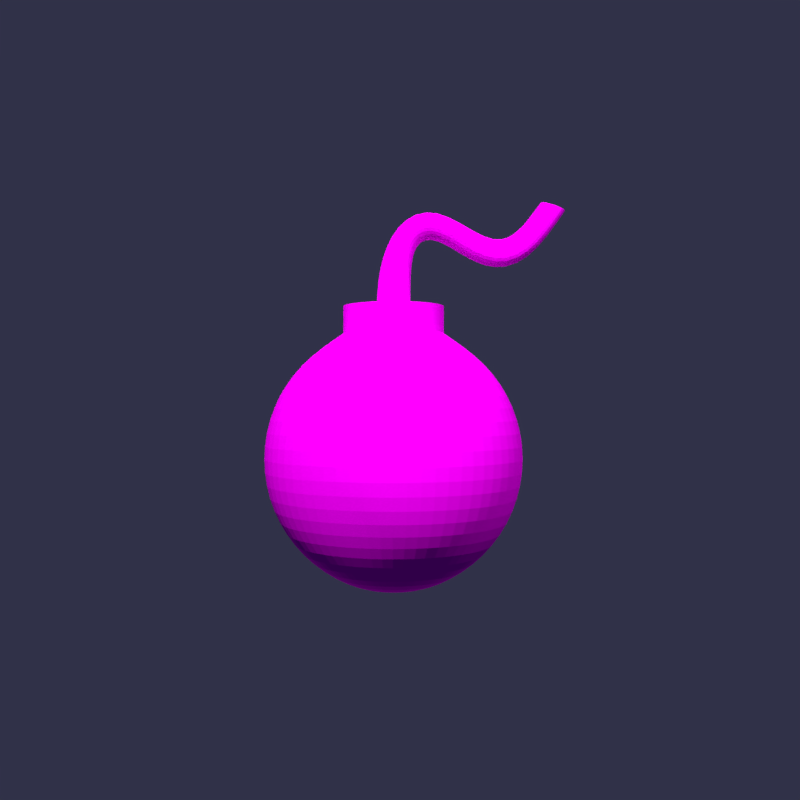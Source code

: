 # Source: bomb.blend  (saved by Blender 2.79.0; exported with 4.5.12 LTS)
import bpy
from mathutils import Matrix  # noqa: F401  (used for matrix-valued properties, if any)

bpy.ops.wm.read_factory_settings(use_empty=True)
scene = bpy.context.scene
scene.name = 'Scene'

# ---- collections
col_collection_1 = bpy.data.collections.new('Collection 1'); scene.collection.children.link(col_collection_1)

# ---- images (referenced by path relative to the original .blend; pixels are not part of the script)
import os
ASSET_DIR = os.environ.get("B2B_ASSET_DIR", "")  # directory of the original .blend (textures are referenced by path, not embedded)
HERE = os.path.dirname(os.path.abspath(__file__))  # packed textures are extracted next to this script under _unpacked/

def load_image(name, relpath, width, height, colorspace="sRGB"):
    """Load a texture the original file referenced (path relative to the .blend, or extracted next to this script)."""
    p = next((c for c in (os.path.join(HERE, relpath), os.path.join(ASSET_DIR, relpath)) if relpath and os.path.exists(c)), "")
    if p:
        img = bpy.data.images.load(p, check_existing=True)
        img.name = name
    else:  # same state as the original file: an image datablock whose file is absent (Cycles renders it pink)
        img = bpy.data.images.new(name, width, height)
        img.source = "FILE"
        img.filepath = "//" + (relpath or name)
    img.colorspace_settings.name = colorspace
    return img
img_bomb_material = load_image('bomb.material', 'bomb.material.png', 1024, 1024, 'sRGB')
img_satara_night_no_lamps_2k_hdr = load_image('satara_night_no_lamps_2k.hdr', 'satara_night_no_lamps_2k.hdr', 1024, 1024, 'Linear Rec.709')

# ---- materials (node trees are filled in below, after node groups)
mat_bomb_material = bpy.data.materials.new('bomb.material')
mat_bomb_material.alpha_threshold = 0.0
mat_bomb_material.roughness = 0.5

# ---- material node trees
mat_bomb_material.use_nodes = True; mat_bomb_material.node_tree.nodes.clear()
_N = mat_bomb_material.node_tree.nodes; _L = mat_bomb_material.node_tree.links
n0 = _N.new('ShaderNodeOutputMaterial'); n0.name = 'Material Output'; n0.location = (300, 300)
n1 = _N.new('ShaderNodeBsdfDiffuse'); n1.name = 'Diffuse BSDF.001'; n1.location = (80, 296)
n2 = _N.new('ShaderNodeTexImage'); n2.name = 'Image Texture'; n2.location = (-120, 259)
n2.width = 140
n2.image = img_bomb_material
_L.new(n2.outputs[0], n1.inputs[0])
_L.new(n1.outputs[0], n0.inputs[0])
n0.is_active_output = True

# ---- world
world_world = bpy.data.worlds.new('World'); scene.world = world_world
world_world.use_nodes = True; world_world.node_tree.nodes.clear()
_N = world_world.node_tree.nodes; _L = world_world.node_tree.links
n0 = _N.new('ShaderNodeOutputWorld'); n0.name = 'World Output'; n0.location = (300, 300)
n1 = _N.new('ShaderNodeBackground'); n1.name = 'Background'; n1.location = (10, 300)
n1.inputs[0].default_value = (0.02999, 0.03113, 0.06493, 1.0)
n2 = _N.new('ShaderNodeTexEnvironment'); n2.name = 'Environment Texture'; n2.location = (-190, 366)
n2.width = 140
n2.image = img_satara_night_no_lamps_2k_hdr
n3 = _N.new('ShaderNodeMapping'); n3.name = 'Mapping'; n3.location = (-490, 395)
n4 = _N.new('ShaderNodeTexCoord'); n4.name = 'Texture Coordinate'; n4.location = (-690, 378)
_L.new(n1.outputs[0], n0.inputs[0])
_L.new(n3.outputs[0], n2.inputs[0])
_L.new(n4.outputs[0], n3.inputs[0])
n0.is_active_output = True
world_world.color = (0.05088, 0.05088, 0.05088)
world_world.use_sun_shadow = False
world_world.sun_shadow_jitter_overblur = 0.0
world_world.cycles.sampling_method = 'MANUAL'

# ---- cameras
cam_camera = bpy.data.cameras.new('Camera')
cam_camera.clip_end = 100.0
cam_camera.lens = 35.0
cam_camera.sensor_width = 32.0
cam_camera.sensor_height = 18.0
cam_camera.ortho_scale = 7.314
cam_camera.dof.focus_distance = 0.0

# ---- lights
light_lamp_002 = bpy.data.lights.new('Lamp.002', 'SPOT')
light_lamp_002.transmission_factor = 0.0
light_lamp_002.cutoff_distance = 30.0
light_lamp_002.energy = 1000.0
light_lamp_002.shadow_buffer_clip_start = 1.001
light_lamp_002.shadow_soft_size = 0.1
light_lamp_002.shadow_maximum_resolution = 0.006
light_lamp_002.use_absolute_resolution = True
light_lamp_002.spot_size = 1.096
light_lamp_001 = bpy.data.lights.new('Lamp.001', 'SPOT')
light_lamp_001.transmission_factor = 0.0
light_lamp_001.cutoff_distance = 30.0
light_lamp_001.energy = 2000.0
light_lamp_001.shadow_buffer_clip_start = 1.001
light_lamp_001.shadow_soft_size = 0.1
light_lamp_001.shadow_maximum_resolution = 0.006
light_lamp_001.use_absolute_resolution = True
light_lamp_001.spot_size = 1.096
light_lamp = bpy.data.lights.new('Lamp', 'SPOT')
light_lamp.transmission_factor = 0.0
light_lamp.cutoff_distance = 30.0
light_lamp.energy = 5000.0
light_lamp.shadow_buffer_clip_start = 1.001
light_lamp.shadow_soft_size = 0.1
light_lamp.shadow_maximum_resolution = 0.006
light_lamp.use_absolute_resolution = True
light_lamp.spot_size = 1.096

# ---- meshes
me_cube = bpy.data.meshes.new('Cube')
me_cube.from_pydata([(-0.1295, -0.07477, 1.369), (-0.1295, -0.07477, 1.07), (-3.274e-05, -0.1494, 1.369), (-8.085e-08, -0.1495, 1.07), (0.1279, -0.06993, 1.369), (0.1295, -0.07477, 1.07), (0.1279, 0.07961, 1.369), (0.1295, 0.07477, 1.07), (-3.273e-05, 0.1496, 1.369), (-6.778e-08, 0.1495, 1.07), (-0.003183, -0.05057, 1.755), (0.07622, -0.09164, 1.679), (0.0, 0.3827, 0.9239), (0.0, 0.7071, 0.7071), (0.0, 0.9239, 0.3827), (0.0, 1.0, -4.371e-08), (0.0, 0.9239, -0.3827), (0.0, 0.7071, -0.7071), (0.0, 0.3827, -0.9239), (0.0, 1.51e-07, -1.0), (-0.1295, 0.07477, 1.07), (0.1464, 0.3536, 0.9239), (0.2706, 0.6533, 0.7071), (0.3536, 0.8536, 0.3827), (0.3827, 0.9239, -4.371e-08), (0.3536, 0.8536, -0.3827), (0.2706, 0.6533, -0.7071), (0.1464, 0.3536, -0.9239), (0.2706, 0.2706, 0.9239), (0.5, 0.5, 0.7071), (0.6533, 0.6533, 0.3827), (0.7071, 0.7071, -4.371e-08), (0.6533, 0.6533, -0.3827), (0.5, 0.5, -0.7071), (0.2706, 0.2706, -0.9239), (0.3536, 0.1464, 0.9239), (0.6533, 0.2706, 0.7071), (0.8536, 0.3536, 0.3827), (0.9239, 0.3827, -4.371e-08), (0.8536, 0.3536, -0.3827), (0.6533, 0.2706, -0.7071), (0.3536, 0.1464, -0.9239), (0.3827, 1.307e-07, 0.9239), (0.7071, 7.11e-08, 0.7071), (0.9239, 1.149e-08, 0.3827), (1.0, 1.149e-08, -4.371e-08), (0.9239, 1.149e-08, -0.3827), (0.7071, 7.11e-08, -0.7071), (0.3827, 5.62e-08, -0.9239), (0.3536, -0.1464, 0.9239), (0.6533, -0.2706, 0.7071), (0.8536, -0.3536, 0.3827), (0.9239, -0.3827, -4.371e-08), (0.8536, -0.3536, -0.3827), (0.6533, -0.2706, -0.7071), (0.3536, -0.1464, -0.9239), (0.2706, -0.2706, 0.9239), (0.5, -0.5, 0.7071), (0.6533, -0.6533, 0.3827), (0.7071, -0.7071, -4.371e-08), (0.6533, -0.6533, -0.3827), (0.5, -0.5, -0.7071), (0.2706, -0.2706, -0.9239), (0.1464, -0.3536, 0.9239), (0.2706, -0.6533, 0.7071), (0.3536, -0.8536, 0.3827), (0.3827, -0.9239, -4.371e-08), (0.3536, -0.8536, -0.3827), (0.2706, -0.6533, -0.7071), (0.1464, -0.3536, -0.9239), (-7.268e-08, -0.3827, 0.9239), (-2.664e-07, -0.7071, 0.7071), (-2.962e-07, -0.9239, 0.3827), (-3.26e-07, -1.0, -4.371e-08), (-2.962e-07, -0.9239, -0.3827), (-2.664e-07, -0.7071, -0.7071), (-1.621e-07, -0.3827, -0.9239), (-0.1464, -0.3536, 0.9239), (-0.2706, -0.6533, 0.7071), (-0.3536, -0.8536, 0.3827), (-0.3827, -0.9239, -4.371e-08), (-0.3536, -0.8536, -0.3827), (-0.2706, -0.6533, -0.7071), (-0.1464, -0.3536, -0.9239), (-0.2706, -0.2706, 0.9239), (-0.5, -0.5, 0.7071), (-0.6533, -0.6533, 0.3827), (-0.7071, -0.7071, -4.371e-08), (-0.6533, -0.6533, -0.3827), (-0.5, -0.5, -0.7071), (-0.2706, -0.2706, -0.9239), (-0.3536, -0.1464, 0.9239), (-0.6533, -0.2706, 0.7071), (-0.8536, -0.3536, 0.3827), (-0.9239, -0.3827, -4.371e-08), (-0.8536, -0.3536, -0.3827), (-0.6533, -0.2706, -0.7071), (-0.3536, -0.1464, -0.9239), (-0.3827, 2.499e-07, 0.9239), (-0.7071, 4.883e-07, 0.7071), (-0.9239, 5.181e-07, 0.3827), (-1.0, 6.075e-07, -4.371e-08), (-0.9239, 5.181e-07, -0.3827), (-0.7071, 4.883e-07, -0.7071), (-0.3827, 3.393e-07, -0.9239), (-0.3536, 0.1464, 0.9239), (-0.6533, 0.2706, 0.7071), (-0.8536, 0.3536, 0.3827), (-0.9239, 0.3827, -4.371e-08), (-0.8536, 0.3536, -0.3827), (-0.6533, 0.2706, -0.7071), (-0.3536, 0.1464, -0.9239), (-0.2706, 0.2706, 0.9239), (-0.5, 0.5, 0.7071), (-0.6533, 0.6533, 0.3827), (-0.7071, 0.7071, -4.371e-08), (-0.6533, 0.6533, -0.3827), (-0.5, 0.5, -0.7071), (-0.2706, 0.2706, -0.9239), (-0.1464, 0.3536, 0.9239), (-0.2706, 0.6533, 0.7071), (-0.3536, 0.8536, 0.3827), (-0.3827, 0.9239, -4.371e-08), (-0.3536, 0.8536, -0.3827), (-0.2706, 0.6533, -0.7071), (-0.1464, 0.3536, -0.9239), (0.0, 0.3827, 1.126), (-5.778e-08, 6.991e-09, 1.126), (0.1464, 0.3536, 1.126), (0.2706, 0.2706, 1.126), (0.3536, 0.1464, 1.126), (0.3827, 1.262e-07, 1.126), (0.3536, -0.1464, 1.126), (0.2706, -0.2706, 1.126), (0.1464, -0.3536, 1.126), (-7.268e-08, -0.3827, 1.126), (-0.1464, -0.3536, 1.126), (-0.2706, -0.2706, 1.126), (-0.3536, -0.1464, 1.126), (-0.3827, 2.454e-07, 1.126), (-0.3536, 0.1464, 1.126), (-0.2706, 0.2706, 1.126), (-0.1464, 0.3536, 1.126), (-0.1295, 0.07477, 1.369), (0.1554, 0.001715, 1.604), (0.1554, 0.1353, 1.604), (0.07622, 0.1756, 1.679), (-0.003183, 0.08303, 1.755), (0.317, 0.06235, 1.923), (0.3144, 0.0172, 1.808), (0.3172, 0.08885, 1.692), (0.3172, 0.2225, 1.692), (0.3144, 0.2844, 1.808), (0.317, 0.1959, 1.923), (0.7283, 0.2201, 1.647), (0.7151, 0.1548, 1.529), (0.7055, 0.2217, 1.412), (0.7055, 0.3553, 1.412), (0.7134, 0.4219, 1.527), (0.7258, 0.3528, 1.645), (0.9338, 0.1901, 1.685), (0.986, 0.1117, 1.585), (1.043, 0.1527, 1.478), (1.044, 0.281, 1.481), (0.984, 0.3634, 1.582), (0.9309, 0.3127, 1.683), (1.11, 0.09041, 1.93), (1.196, 0.02742, 1.892), (1.292, 0.03612, 1.854), (1.292, 0.1405, 1.854), (1.196, 0.2362, 1.892), (1.11, 0.1948, 1.93)], [], [(145, 146, 152, 151), (11, 144, 150, 149), (9, 8, 6, 7), (4, 6, 145, 144), (8, 143, 147, 146), (144, 145, 151, 150), (7, 6, 4, 5), (6, 8, 146, 145), (112, 105, 140, 141), (19, 18, 27), (17, 16, 25, 26), (15, 14, 23, 24), (13, 12, 21, 22), (18, 17, 26, 27), (16, 15, 24, 25), (14, 13, 22, 23), (24, 23, 30, 31), (22, 21, 28, 29), (27, 26, 33, 34), (25, 24, 31, 32), (23, 22, 29, 30), (84, 77, 136, 137), (19, 27, 34), (26, 25, 32, 33), (34, 33, 40, 41), (32, 31, 38, 39), (30, 29, 36, 37), (42, 35, 130, 131), (19, 34, 41), (33, 32, 39, 40), (31, 30, 37, 38), (29, 28, 35, 36), (37, 36, 43, 44), (105, 98, 139, 140), (19, 41, 48), (40, 39, 46, 47), (38, 37, 44, 45), (36, 35, 42, 43), (41, 40, 47, 48), (39, 38, 45, 46), (19, 48, 55), (47, 46, 53, 54), (45, 44, 51, 52), (43, 42, 49, 50), (48, 47, 54, 55), (46, 45, 52, 53), (44, 43, 50, 51), (12, 119, 142, 126), (50, 49, 56, 57), (55, 54, 61, 62), (53, 52, 59, 60), (51, 50, 57, 58), (63, 56, 133, 134), (19, 55, 62), (54, 53, 60, 61), (52, 51, 58, 59), (62, 61, 68, 69), (60, 59, 66, 67), (58, 57, 64, 65), (35, 28, 129, 130), (19, 62, 69), (61, 60, 67, 68), (59, 58, 65, 66), (57, 56, 63, 64), (70, 63, 134, 135), (19, 69, 76), (68, 67, 74, 75), (66, 65, 72, 73), (64, 63, 70, 71), (69, 68, 75, 76), (67, 66, 73, 74), (65, 64, 71, 72), (75, 74, 81, 82), (73, 72, 79, 80), (71, 70, 77, 78), (76, 75, 82, 83), (74, 73, 80, 81), (72, 71, 78, 79), (28, 21, 128, 129), (19, 76, 83), (83, 82, 89, 90), (81, 80, 87, 88), (79, 78, 85, 86), (98, 91, 138, 139), (19, 83, 90), (82, 81, 88, 89), (80, 79, 86, 87), (78, 77, 84, 85), (88, 87, 94, 95), (86, 85, 92, 93), (91, 84, 137, 138), (19, 90, 97), (89, 88, 95, 96), (87, 86, 93, 94), (85, 84, 91, 92), (90, 89, 96, 97), (19, 97, 104), (96, 95, 102, 103), (94, 93, 100, 101), (92, 91, 98, 99), (97, 96, 103, 104), (95, 94, 101, 102), (93, 92, 99, 100), (21, 12, 126, 128), (101, 100, 107, 108), (99, 98, 105, 106), (104, 103, 110, 111), (102, 101, 108, 109), (100, 99, 106, 107), (56, 49, 132, 133), (19, 104, 111), (103, 102, 109, 110), (111, 110, 117, 118), (109, 108, 115, 116), (107, 106, 113, 114), (119, 112, 141, 142), (19, 111, 118), (110, 109, 116, 117), (108, 107, 114, 115), (106, 105, 112, 113), (114, 113, 120, 121), (49, 42, 131, 132), (19, 118, 125), (117, 116, 123, 124), (115, 114, 121, 122), (113, 112, 119, 120), (118, 117, 124, 125), (116, 115, 122, 123), (19, 125, 18), (124, 123, 16, 17), (122, 121, 14, 15), (120, 119, 12, 13), (125, 124, 17, 18), (123, 122, 15, 16), (121, 120, 13, 14), (77, 70, 135, 136), (126, 127, 128), (128, 127, 129), (129, 127, 130), (130, 127, 131), (131, 127, 132), (132, 127, 133), (133, 127, 134), (134, 127, 135), (135, 127, 136), (136, 127, 137), (137, 127, 138), (138, 127, 139), (139, 127, 140), (140, 127, 141), (141, 127, 142), (142, 127, 126), (5, 4, 2, 3), (152, 153, 159, 158), (143, 0, 10, 147), (3, 2, 0, 1), (0, 2, 11, 10), (10, 11, 149, 148), (1, 0, 143, 20), (146, 147, 153, 152), (2, 4, 144, 11), (20, 143, 8, 9), (5, 3, 1, 20, 9, 7), (147, 10, 148, 153), (159, 154, 160, 165), (148, 149, 155, 154), (149, 150, 156, 155), (151, 152, 158, 157), (153, 148, 154, 159), (150, 151, 157, 156), (160, 161, 167, 166), (156, 157, 163, 162), (158, 159, 165, 164), (154, 155, 161, 160), (155, 156, 162, 161), (157, 158, 164, 163), (169, 170, 171, 166, 167, 168), (161, 162, 168, 167), (163, 164, 170, 169), (165, 160, 166, 171), (162, 163, 169, 168), (164, 165, 171, 170)])
_k = {(3, 5): 1.0, (5, 7): 1.0, (7, 9): 1.0, (12, 21): 1.0, (21, 28): 1.0, (28, 35): 1.0, (35, 42): 1.0, (42, 49): 1.0, (49, 56): 1.0, (56, 63): 1.0, (63, 70): 1.0, (70, 77): 1.0, (77, 84): 1.0, (84, 91): 1.0, (91, 98): 1.0, (98, 105): 1.0, (105, 112): 1.0, (112, 119): 1.0, (12, 119): 1.0, (126, 128): 1.0, (128, 129): 1.0, (129, 130): 1.0, (130, 131): 1.0, (131, 132): 1.0, (132, 133): 1.0, (133, 134): 1.0, (134, 135): 1.0, (135, 136): 1.0, (136, 137): 1.0, (137, 138): 1.0, (138, 139): 1.0, (139, 140): 1.0, (140, 141): 1.0, (141, 142): 1.0, (126, 142): 1.0, (1, 3): 1.0, (1, 20): 1.0, (9, 20): 1.0, (166, 167): 1.0, (166, 171): 1.0, (170, 171): 1.0, (169, 170): 1.0, (168, 169): 1.0, (167, 168): 1.0}
me_cube.attributes.new('crease_edge', 'FLOAT', 'EDGE').data.foreach_set('value', [_k.get((min(e.vertices), max(e.vertices)), 0.0) for e in me_cube.edges])
_uv = me_cube.uv_layers.new(name='UVMap')
_uv.uv.foreach_set('vector', [0.192, 0.8162, 0.2082, 0.8297, 0.1953, 0.8616, 0.1853, 0.8383, 0.6651, 0.7539, 0.6883, 0.7689, 0.6872, 0.8083, 0.663, 0.8096, 0.2138, 0.7104, 0.2138, 0.7679, 0.1868, 0.7695, 0.1859, 0.712, 0.1634, 0.7668, 0.1868, 0.7695, 0.192, 0.8162, 0.1712, 0.8138, 0.8717, 0.9399, 0.8575, 0.9654, 0.805, 0.9136, 0.831, 0.9018, 0.5553, 0.8875, 0.5292, 0.8828, 0.52, 0.8491, 0.5462, 0.8538, 0.1859, 0.712, 0.1868, 0.7695, 0.1634, 0.7668, 0.1625, 0.7093, 0.1868, 0.7695, 0.2138, 0.7679, 0.2082, 0.8297, 0.192, 0.8162, 0.4565, 0.6383, 0.48, 0.6523, 0.4703, 0.6843, 0.4468, 0.6703, 0.4901, 0.1754, 0.5318, 0.1156, 0.5529, 0.1361, 0.2984, 0.277, 0.2295, 0.3087, 0.2235, 0.2549, 0.2938, 0.2358, 0.4022, 0.4101, 0.389, 0.4792, 0.3292, 0.4871, 0.3375, 0.4187, 0.9206, 0.4313, 0.8798, 0.4808, 0.855, 0.4651, 0.8749, 0.4023, 0.5318, 0.1156, 0.5653, 0.06769, 0.6043, 0.1056, 0.5529, 0.1361, 0.2295, 0.3087, 0.1521, 0.319, 0.1456, 0.2608, 0.2235, 0.2549, 0.389, 0.4792, 0.3881, 0.5549, 0.3423, 0.561, 0.3292, 0.4871, 0.1456, 0.2608, 0.07192, 0.2526, 0.06983, 0.1857, 0.1434, 0.1885, 0.8749, 0.4023, 0.855, 0.4651, 0.8259, 0.4598, 0.8211, 0.3925, 0.5529, 0.1361, 0.6043, 0.1056, 0.6254, 0.155, 0.5643, 0.1628, 0.2235, 0.2549, 0.1456, 0.2608, 0.1434, 0.1885, 0.2214, 0.1881, 0.07192, 0.2526, 0.01362, 0.2315, 0.01202, 0.1803, 0.06983, 0.1857, 0.9856, 0.7624, 0.9839, 0.7901, 0.9439, 0.7895, 0.9456, 0.7619, 0.4901, 0.1754, 0.5529, 0.1361, 0.5643, 0.1628, 0.2938, 0.2358, 0.2235, 0.2549, 0.2214, 0.1881, 0.2922, 0.1847, 0.5643, 0.1628, 0.6254, 0.155, 0.6254, 0.2083, 0.5643, 0.1917, 0.2214, 0.1881, 0.1434, 0.1885, 0.1456, 0.113, 0.2235, 0.1184, 0.06983, 0.1857, 0.01202, 0.1803, 0.01362, 0.127, 0.07192, 0.116, 0.988, 0.3588, 0.9855, 0.3844, 0.9455, 0.3838, 0.948, 0.3582, 0.4901, 0.1754, 0.5643, 0.1628, 0.5643, 0.1917, 0.2922, 0.1847, 0.2214, 0.1881, 0.2235, 0.1184, 0.2938, 0.1313, 0.1434, 0.1885, 0.06983, 0.1857, 0.07192, 0.116, 0.1456, 0.113, 0.8211, 0.3925, 0.8259, 0.4598, 0.7967, 0.4658, 0.7672, 0.4036, 0.7434, 0.3582, 0.7672, 0.4036, 0.7215, 0.4337, 0.6838, 0.3975, 0.9807, 0.6893, 0.9839, 0.7078, 0.9439, 0.7073, 0.9408, 0.6887, 0.4901, 0.1754, 0.5643, 0.1917, 0.5529, 0.2183, 0.2938, 0.1313, 0.2235, 0.1184, 0.2295, 0.05643, 0.2984, 0.0839, 0.1456, 0.113, 0.07192, 0.116, 0.07789, 0.05408, 0.1521, 0.04596, 0.7672, 0.4036, 0.7967, 0.4658, 0.772, 0.4821, 0.7215, 0.4337, 0.5643, 0.1917, 0.6254, 0.2083, 0.6043, 0.2575, 0.5529, 0.2183, 0.2235, 0.1184, 0.1456, 0.113, 0.1521, 0.04596, 0.2295, 0.05643, 0.4901, 0.1754, 0.5529, 0.2183, 0.5318, 0.2385, 0.2984, 0.0839, 0.2295, 0.05643, 0.2385, 0.01165, 0.3052, 0.04962, 0.9278, 0.15, 0.9152, 0.2246, 0.8636, 0.2224, 0.872, 0.1477, 0.7215, 0.4337, 0.772, 0.4821, 0.7555, 0.5062, 0.691, 0.4783, 0.5529, 0.2183, 0.6043, 0.2575, 0.5653, 0.2949, 0.5318, 0.2385, 0.9153, 0.07609, 0.9278, 0.15, 0.872, 0.1477, 0.8637, 0.07397, 0.6838, 0.3975, 0.7215, 0.4337, 0.691, 0.4783, 0.6439, 0.4559, 0.3996, 0.6257, 0.4282, 0.629, 0.4186, 0.6609, 0.3899, 0.6577, 0.691, 0.4783, 0.7555, 0.5062, 0.7497, 0.5346, 0.6803, 0.5307, 0.5318, 0.2385, 0.5653, 0.2949, 0.5143, 0.3151, 0.5042, 0.2494, 0.8637, 0.07397, 0.872, 0.1477, 0.7995, 0.1464, 0.7967, 0.07282, 0.8636, 0.2224, 0.8398, 0.2869, 0.7886, 0.286, 0.7966, 0.2213, 0.9449, 0.5635, 0.9446, 0.5345, 0.985, 0.5342, 0.9853, 0.5632, 0.4901, 0.1754, 0.5318, 0.2385, 0.5042, 0.2494, 0.84, 0.01253, 0.8637, 0.07397, 0.7967, 0.07282, 0.7887, 0.01165, 0.872, 0.1477, 0.8636, 0.2224, 0.7966, 0.2213, 0.7995, 0.1464, 0.5042, 0.2494, 0.5143, 0.3151, 0.4591, 0.3148, 0.4743, 0.2493, 0.7967, 0.07282, 0.7995, 0.1464, 0.7213, 0.1464, 0.7245, 0.07282, 0.7966, 0.2213, 0.7886, 0.286, 0.7333, 0.286, 0.7244, 0.2213, 0.9855, 0.3844, 0.9846, 0.4133, 0.9446, 0.4127, 0.9455, 0.3838, 0.4901, 0.1754, 0.5042, 0.2494, 0.4743, 0.2493, 0.7887, 0.01165, 0.7967, 0.07282, 0.7245, 0.07282, 0.7334, 0.01165, 0.7995, 0.1464, 0.7966, 0.2213, 0.7244, 0.2213, 0.7213, 0.1464, 0.6803, 0.5307, 0.7497, 0.5346, 0.7555, 0.5628, 0.691, 0.5828, 0.9456, 0.5902, 0.9449, 0.5635, 0.9853, 0.5632, 0.986, 0.5898, 0.4901, 0.1754, 0.4743, 0.2493, 0.4467, 0.2381, 0.7334, 0.01165, 0.7245, 0.07282, 0.6581, 0.07397, 0.6826, 0.01253, 0.7213, 0.1464, 0.7244, 0.2213, 0.658, 0.2224, 0.6494, 0.1477, 0.691, 0.5828, 0.7555, 0.5628, 0.772, 0.5865, 0.7215, 0.6267, 0.4743, 0.2493, 0.4591, 0.3148, 0.4081, 0.2941, 0.4467, 0.2381, 0.7245, 0.07282, 0.7213, 0.1464, 0.6494, 0.1477, 0.6581, 0.07397, 0.7244, 0.2213, 0.7333, 0.286, 0.6824, 0.2869, 0.658, 0.2224, 0.4081, 0.2941, 0.3802, 0.3349, 0.3292, 0.2853, 0.3691, 0.2562, 0.1521, 0.3646, 0.2295, 0.3749, 0.2235, 0.4288, 0.1456, 0.4229, 0.7215, 0.6267, 0.772, 0.5865, 0.7967, 0.6022, 0.7672, 0.6557, 0.4467, 0.2381, 0.4081, 0.2941, 0.3691, 0.2562, 0.4256, 0.2176, 0.0779, 0.3772, 0.1521, 0.3646, 0.1456, 0.4229, 0.07188, 0.4311, 0.2295, 0.3749, 0.2984, 0.4065, 0.2938, 0.4478, 0.2235, 0.4288, 0.9846, 0.4133, 0.9855, 0.441, 0.9455, 0.4404, 0.9446, 0.4127, 0.4901, 0.1754, 0.4467, 0.2381, 0.4256, 0.2176, 0.4256, 0.2176, 0.3691, 0.2562, 0.348, 0.2068, 0.4142, 0.1908, 0.07188, 0.4311, 0.1456, 0.4229, 0.1433, 0.4954, 0.06977, 0.498, 0.2235, 0.4288, 0.2938, 0.4478, 0.2921, 0.499, 0.2214, 0.4957, 0.9839, 0.7078, 0.9856, 0.7335, 0.9456, 0.733, 0.9439, 0.7073, 0.4901, 0.1754, 0.4256, 0.2176, 0.4142, 0.1908, 0.01364, 0.452, 0.07188, 0.4311, 0.06977, 0.498, 0.01202, 0.5032, 0.1456, 0.4229, 0.2235, 0.4288, 0.2214, 0.4957, 0.1433, 0.4954, 0.7672, 0.6557, 0.7967, 0.6022, 0.8259, 0.6075, 0.8211, 0.6654, 0.06977, 0.498, 0.1433, 0.4954, 0.1456, 0.5708, 0.07188, 0.5677, 0.2214, 0.4957, 0.2921, 0.499, 0.2938, 0.5523, 0.2235, 0.5654, 0.9856, 0.7335, 0.9856, 0.7624, 0.9456, 0.7619, 0.9456, 0.733, 0.4901, 0.1754, 0.4142, 0.1908, 0.4142, 0.162, 0.01202, 0.5032, 0.06977, 0.498, 0.07188, 0.5677, 0.01364, 0.5566, 0.1433, 0.4954, 0.2214, 0.4957, 0.2235, 0.5654, 0.1456, 0.5708, 0.8211, 0.6654, 0.8259, 0.6075, 0.855, 0.6015, 0.8749, 0.6544, 0.4142, 0.1908, 0.348, 0.2068, 0.348, 0.1535, 0.4142, 0.162, 0.4901, 0.1754, 0.4142, 0.162, 0.4256, 0.1354, 0.01364, 0.5566, 0.07188, 0.5677, 0.0779, 0.6295, 0.01824, 0.6039, 0.1456, 0.5708, 0.2235, 0.5654, 0.2295, 0.6272, 0.1521, 0.6377, 0.8749, 0.6544, 0.855, 0.6015, 0.8798, 0.5852, 0.9206, 0.6243, 0.4142, 0.162, 0.348, 0.1535, 0.3691, 0.1043, 0.4256, 0.1354, 0.07188, 0.5677, 0.1456, 0.5708, 0.1521, 0.6377, 0.0779, 0.6295, 0.2235, 0.5654, 0.2938, 0.5523, 0.2984, 0.5997, 0.2295, 0.6272, 0.9855, 0.441, 0.988, 0.4633, 0.948, 0.4627, 0.9455, 0.4404, 0.1521, 0.6377, 0.2295, 0.6272, 0.2385, 0.6718, 0.1618, 0.686, 0.5648, 0.6345, 0.4952, 0.6688, 0.48, 0.6523, 0.5367, 0.604, 0.4256, 0.1354, 0.3691, 0.1043, 0.4081, 0.06682, 0.4467, 0.1151, 0.0779, 0.6295, 0.1521, 0.6377, 0.1618, 0.686, 0.08689, 0.6741, 0.6198, 0.5832, 0.5648, 0.6345, 0.5367, 0.604, 0.5832, 0.5434, 0.9446, 0.5345, 0.9449, 0.5076, 0.9853, 0.5073, 0.985, 0.5342, 0.4901, 0.1754, 0.4256, 0.1354, 0.4467, 0.1151, 0.3691, 0.1043, 0.3292, 0.08692, 0.3802, 0.03794, 0.4081, 0.06682, 0.4467, 0.1151, 0.4081, 0.06682, 0.4591, 0.0467, 0.4743, 0.1042, 0.6198, 0.4224, 0.6124, 0.4796, 0.551, 0.443, 0.5631, 0.3886, 0.5832, 0.5434, 0.5367, 0.604, 0.4933, 0.5782, 0.5265, 0.5096, 0.4282, 0.629, 0.4565, 0.6383, 0.4468, 0.6703, 0.4186, 0.6609, 0.4901, 0.1754, 0.4467, 0.1151, 0.4743, 0.1042, 0.4081, 0.06682, 0.3802, 0.03794, 0.4468, 0.01165, 0.4591, 0.0467, 0.6124, 0.4796, 0.5832, 0.5434, 0.5265, 0.5096, 0.551, 0.443, 0.5367, 0.604, 0.48, 0.6523, 0.4565, 0.6383, 0.4933, 0.5782, 0.5265, 0.5096, 0.4933, 0.5782, 0.4411, 0.5609, 0.4583, 0.4871, 0.9449, 0.5076, 0.9456, 0.4869, 0.986, 0.4866, 0.9853, 0.5073, 0.4901, 0.1754, 0.4743, 0.1042, 0.5042, 0.1044, 0.4591, 0.0467, 0.4468, 0.01165, 0.5189, 0.01205, 0.5143, 0.047, 0.551, 0.443, 0.5265, 0.5096, 0.4583, 0.4871, 0.4772, 0.4186, 0.4933, 0.5782, 0.4565, 0.6383, 0.4282, 0.629, 0.4411, 0.5609, 0.4743, 0.1042, 0.4591, 0.0467, 0.5143, 0.047, 0.5042, 0.1044, 0.5631, 0.3886, 0.551, 0.443, 0.4772, 0.4186, 0.4949, 0.3661, 0.4901, 0.1754, 0.5042, 0.1044, 0.5318, 0.1156, 0.3052, 0.3019, 0.2385, 0.3413, 0.2295, 0.3087, 0.2984, 0.277, 0.4772, 0.4186, 0.4583, 0.4871, 0.389, 0.4792, 0.4022, 0.4101, 0.4411, 0.5609, 0.4282, 0.629, 0.3996, 0.6257, 0.3881, 0.5549, 0.5042, 0.1044, 0.5143, 0.047, 0.5653, 0.06769, 0.5318, 0.1156, 0.4949, 0.3661, 0.4772, 0.4186, 0.4022, 0.4101, 0.4257, 0.3582, 0.4583, 0.4871, 0.4411, 0.5609, 0.3881, 0.5549, 0.389, 0.4792, 0.9839, 0.7901, 0.9807, 0.8123, 0.9408, 0.8118, 0.9439, 0.7895, 0.4183, 0.8534, 0.4035, 0.7805, 0.4456, 0.8424, 0.4456, 0.8424, 0.4035, 0.7805, 0.4665, 0.822, 0.4665, 0.822, 0.4035, 0.7805, 0.4778, 0.7953, 0.4778, 0.7953, 0.4035, 0.7805, 0.4778, 0.7663, 0.4778, 0.7663, 0.4035, 0.7805, 0.4665, 0.7395, 0.4665, 0.7395, 0.4035, 0.7805, 0.4456, 0.7189, 0.4456, 0.7189, 0.4035, 0.7805, 0.4183, 0.7077, 0.4183, 0.7077, 0.4035, 0.7805, 0.3888, 0.7076, 0.3888, 0.7076, 0.4035, 0.7805, 0.3614, 0.7185, 0.3614, 0.7185, 0.4035, 0.7805, 0.3405, 0.7389, 0.3405, 0.7389, 0.4035, 0.7805, 0.3292, 0.7656, 0.3292, 0.7656, 0.4035, 0.7805, 0.3292, 0.7946, 0.3292, 0.7946, 0.4035, 0.7805, 0.3405, 0.8214, 0.3405, 0.8214, 0.4035, 0.7805, 0.3614, 0.842, 0.3614, 0.842, 0.4035, 0.7805, 0.3888, 0.8533, 0.3888, 0.8533, 0.4035, 0.7805, 0.4183, 0.8534, 0.781, 0.7151, 0.7264, 0.739, 0.7141, 0.7124, 0.7688, 0.6887, 0.8341, 0.8461, 0.8055, 0.8405, 0.882, 0.7843, 0.9081, 0.7926, 0.2378, 0.7693, 0.2611, 0.7667, 0.2729, 0.8441, 0.2521, 0.8465, 0.2894, 0.711, 0.2891, 0.7684, 0.2611, 0.7667, 0.2614, 0.7093, 0.2611, 0.7667, 0.2891, 0.7684, 0.2894, 0.8308, 0.2729, 0.8441, 0.6472, 0.7526, 0.6651, 0.7539, 0.663, 0.8096, 0.6439, 0.8238, 0.2614, 0.7093, 0.2611, 0.7667, 0.2378, 0.7693, 0.2381, 0.7119, 0.831, 0.9018, 0.805, 0.9136, 0.8055, 0.8405, 0.8341, 0.8461, 0.7141, 0.7124, 0.7264, 0.739, 0.6883, 0.7689, 0.6651, 0.7539, 0.9026, 0.9883, 0.8575, 0.9654, 0.8717, 0.9399, 0.9167, 0.9628, 0.2378, 0.9134, 0.2378, 0.8844, 0.2636, 0.8698, 0.2895, 0.8841, 0.2895, 0.9131, 0.2636, 0.9278, 0.1126, 0.7157, 0.1385, 0.7093, 0.131, 0.7692, 0.1051, 0.7757, 0.09697, 0.8674, 0.1228, 0.8614, 0.1385, 0.897, 0.1146, 0.9024, 0.6439, 0.8238, 0.663, 0.8096, 0.7483, 0.8596, 0.7303, 0.8776, 0.663, 0.8096, 0.6872, 0.8083, 0.7716, 0.8559, 0.7483, 0.8596, 0.8437, 0.857, 0.8341, 0.8461, 0.9081, 0.7926, 0.9167, 0.8056, 0.1051, 0.7757, 0.131, 0.7692, 0.1228, 0.8614, 0.09697, 0.8674, 0.5462, 0.8538, 0.52, 0.8491, 0.5019, 0.7694, 0.528, 0.7742, 0.968, 0.9043, 0.9408, 0.908, 0.9502, 0.8356, 0.9705, 0.8431, 0.528, 0.7742, 0.5019, 0.7694, 0.5303, 0.7076, 0.5553, 0.7123, 0.9081, 0.7926, 0.882, 0.7843, 0.8785, 0.7475, 0.902, 0.7439, 0.9843, 0.9319, 0.9621, 0.9455, 0.9408, 0.908, 0.968, 0.9043, 0.7483, 0.8596, 0.7716, 0.8559, 0.781, 0.9029, 0.7557, 0.8988, 0.04851, 0.7093, 0.07293, 0.7182, 0.05621, 0.7598, 0.02746, 0.7614, 0.6177, 0.7295, 0.5975, 0.7481, 0.5794, 0.7401, 0.5794, 0.7198, 0.5975, 0.7076, 0.6177, 0.7092, 0.7557, 0.8988, 0.781, 0.9029, 0.7255, 0.9566, 0.7113, 0.9447, 0.02746, 0.7614, 0.05621, 0.7598, 0.07293, 0.8346, 0.04968, 0.8495, 0.9842, 0.9148, 0.968, 0.9043, 0.9705, 0.8431, 0.9843, 0.8516, 0.01202, 0.7739, 0.02746, 0.7614, 0.04968, 0.8495, 0.03738, 0.8601, 0.902, 0.7439, 0.8785, 0.7475, 0.8328, 0.7024, 0.8468, 0.6887])
me_cube.materials.append(mat_bomb_material)
me_cube.use_remesh_preserve_volume = False
me_cube.use_remesh_preserve_attributes = False
me_cube.use_mirror_vertex_groups = False
me_cube.update()

# ---- objects
ob_lamp_002 = bpy.data.objects.new('Lamp.002', light_lamp_002)
ob_lamp_001 = bpy.data.objects.new('Lamp.001', light_lamp_001)
ob_cube = bpy.data.objects.new('Cube', me_cube)
ob_lamp = bpy.data.objects.new('Lamp', light_lamp)
ob_camera = bpy.data.objects.new('Camera', cam_camera)

# ---- transforms, parenting, visibility, modifiers, constraints
ob_lamp_002.location = (-0.5256, 8.049, -6.499)
ob_lamp_002.rotation_euler = (2.3, -0.07714, 3.135)
ob_lamp_002.lock_rotations_4d = False
ob_lamp_002.empty_display_type = 'ARROWS'
ob_lamp_002.color = (0.0, 0.0, 0.0, 0.0)
ob_lamp_002.lineart.crease_threshold = 0.0
ob_lamp_001.location = (6.272, -4.621, 6.827)
ob_lamp_001.rotation_euler = (0.898, 0.03684, 0.8941)
ob_lamp_001.lock_rotations_4d = False
ob_lamp_001.empty_display_type = 'ARROWS'
ob_lamp_001.color = (0.0, 0.0, 0.0, 0.0)
ob_lamp_001.lineart.crease_threshold = 0.0
ob_cube.location = (0.0, 0.0, 0.0)
ob_cube.lock_rotations_4d = False
ob_cube.empty_display_type = 'ARROWS'
ob_cube.lineart.crease_threshold = 0.0
_m = ob_cube.modifiers.new('Subsurf', 'SUBSURF')
_m.uv_smooth = 'PRESERVE_CORNERS'
_m.quality = 2
_m.levels = 2
_m.show_only_control_edges = False
ob_lamp.location = (-2.559, -7.359, 6.827)
ob_lamp.rotation_euler = (0.898, 0.03684, -0.3764)
ob_lamp.lock_rotations_4d = False
ob_lamp.empty_display_type = 'ARROWS'
ob_lamp.color = (0.0, 0.0, 0.0, 0.0)
ob_lamp.lineart.crease_threshold = 0.0
ob_camera.location = (0.0473, -6.5, 0.4309)
ob_camera.rotation_euler = (1.571, 0.0, 0.0)
ob_camera.lock_rotations_4d = False
ob_camera.empty_display_type = 'ARROWS'
ob_camera.color = (0.0, 0.0, 0.0, 0.0)
ob_camera.display_type = 'WIRE'
ob_camera.lineart.crease_threshold = 0.0

# ---- collection membership
col_collection_1.objects.link(ob_lamp_002)
col_collection_1.objects.link(ob_lamp_001)
col_collection_1.objects.link(ob_cube)
col_collection_1.objects.link(ob_lamp)
col_collection_1.objects.link(ob_camera)

# ---- scene / render settings (as saved in the file)
scene.camera = ob_camera
scene.frame_start = 1; scene.frame_end = 250; scene.frame_set(1)
scene.render.engine = 'CYCLES'
scene.render.resolution_x = 1080
scene.render.resolution_percentage = 50
scene.render.dither_intensity = 0.0
scene.render.film_transparent = True
scene.cycles.use_denoising = False
scene.cycles.samples = 100
scene.cycles.sampling_pattern = 'TABULATED_SOBOL'
scene.cycles.use_adaptive_sampling = False
scene.cycles.use_light_tree = False
scene.cycles.blur_glossy = 0.0
scene.cycles.sample_clamp_indirect = 0.0
scene.view_settings.view_transform = 'Standard'
bpy.context.view_layer.update()
